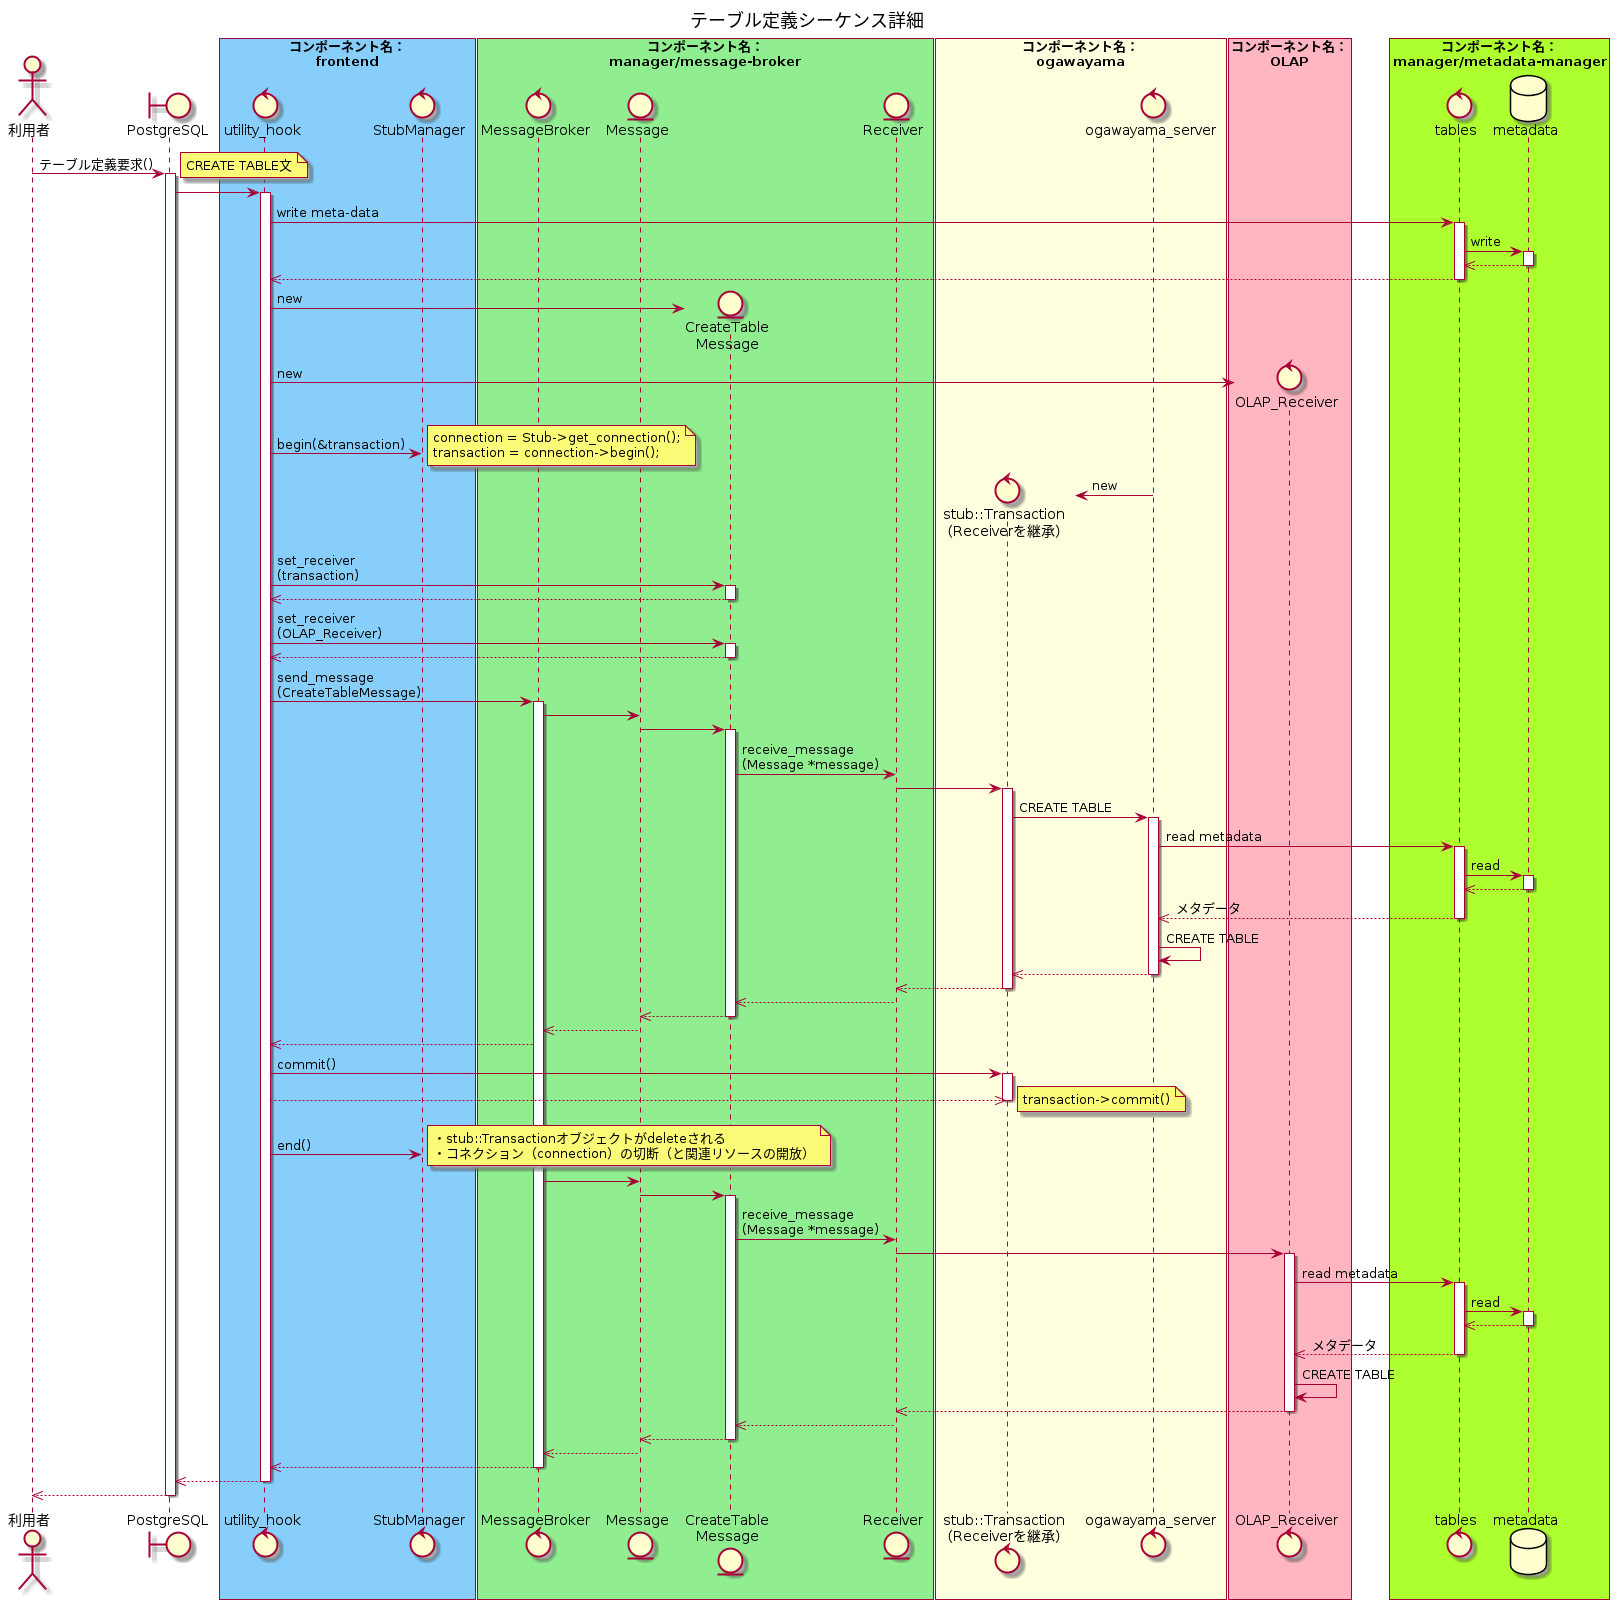

The diagram above was rendered by PlantUML. Its source (embedded in the PNG):
@startuml テーブル定義シーケンス詳細

title テーブル定義シーケンス詳細

actor 利用者
boundary PostgreSQL

box "コンポーネント名：\nfrontend" #LightSkyBlue
control utility_hook
control StubManager
end box

box "コンポーネント名：\nmanager/message-broker" #LightGreen
control MessageBroker
entity Message
entity "CreateTable\nMessage" as concrete_message
entity Receiver
end box

box "コンポーネント名：\nogawayama" #LightYellow
control "stub::Transaction\n（Receiverを継承）" as tran
control "ogawayama_server" as ogawayama
end box

box "コンポーネント名：\nOLAP" #LightPink
control "OLAP_Receiver" as olap_receiver
end box

box "コンポーネント名：\nmanager/metadata-manager" #GreenYellow
control tables
database metadata
end box

利用者 -> PostgreSQL : テーブル定義要求()
activate PostgreSQL
note right
CREATE TABLE文
end note

PostgreSQL -> utility_hook
activate utility_hook
  ' write meta-data
  utility_hook -> tables : write meta-data
  activate tables
    tables -> metadata : write
    activate metadata
    tables <<-- metadata
    deactivate metadata
    utility_hook <<-- tables
  deactivate tables

  ' create objects
  create concrete_message
  utility_hook -> concrete_message : new
  create olap_receiver
  utility_hook -> olap_receiver : new

  ' set receiver
  utility_hook -> StubManager : begin(&transaction)
  note right
  connection = Stub->get_connection();
  transaction = connection->begin();
  end note
  create tran
  ogawayama -> tran : new
  utility_hook -> concrete_message : set_receiver\n(transaction)
  activate concrete_message
    utility_hook <<-- concrete_message
  deactivate concrete_message
  utility_hook -> concrete_message : set_receiver\n(OLAP_Receiver)
  activate concrete_message
    utility_hook <<-- concrete_message
  deactivate concrete_message

  ' send message to MessageBroker
  utility_hook -> MessageBroker : send_message\n(CreateTableMessage)
  activate MessageBroker

  ' execute command
  MessageBroker -> Message
  Message -> concrete_message
  activate concrete_message
    concrete_message -> Receiver : receive_message\n(Message *message)
    Receiver -> tran
    activate tran
      tran -> ogawayama : CREATE TABLE
      activate ogawayama
      ogawayama -> tables : read metadata
      activate tables
        tables -> metadata : read
        activate metadata
        tables <<-- metadata
        deactivate metadata
        ogawayama <<-- tables : メタデータ
      deactivate tables
      ogawayama -> ogawayama : CREATE TABLE
      tran <<-- ogawayama
      deactivate ogawayama
    Receiver <<-- tran
    deactivate tran
    concrete_message <<-- Receiver
  Message <<-- concrete_message
  deactivate concrete_message
  MessageBroker <<-- Message
  utility_hook <<-- MessageBroker
  utility_hook -> tran : commit()
  activate tran
  tran <<-- utility_hook
  deactivate tran
  note right
  transaction->commit()
  end note
  utility_hook -> StubManager : end()
  note right
  ・stub::Transactionオブジェクトがdeleteされる
  ・コネクション（connection）の切断（と関連リソースの開放）
  end note
  MessageBroker -> Message
  Message -> concrete_message
  activate concrete_message
    concrete_message -> Receiver : receive_message\n(Message *message)
    Receiver -> olap_receiver
    activate olap_receiver
      olap_receiver -> tables : read metadata
      activate tables
        tables -> metadata : read
        activate metadata
        tables <<-- metadata
        deactivate metadata
        olap_receiver <<-- tables : メタデータ
      deactivate tables
      olap_receiver -> olap_receiver : CREATE TABLE
      Receiver <<-- olap_receiver
      deactivate olap_receiver
      concrete_message <<-- Receiver
  Message <<-- concrete_message
  deactivate concrete_message
  MessageBroker <<-- Message
  utility_hook <<-- MessageBroker
  deactivate MessageBroker
PostgreSQL <<-- utility_hook
deactivate utility_hook
利用者 <<-- PostgreSQL
deactivate PostgreSQL

@enduml